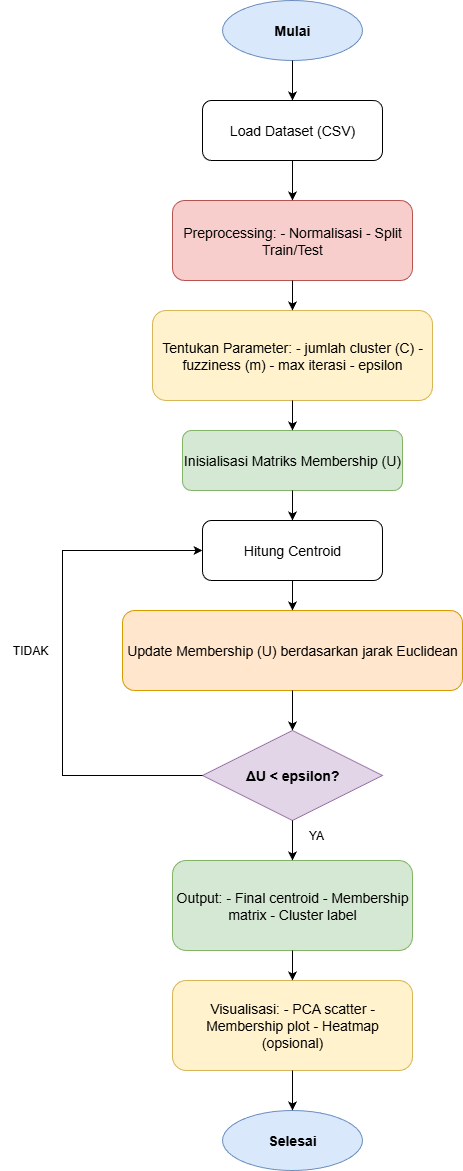

The diagram above was exported from draw.io. Its source (the exported page's mxGraphModel, read from the mxfile embedded in the PNG):
<mxGraphModel dx="1489" dy="803" grid="1" gridSize="10" guides="1" tooltips="1" connect="1" arrows="1" fold="1" page="1" pageScale="1" pageWidth="827" pageHeight="1169" math="0" shadow="0">
  <root>
    <mxCell id="0" />
    <mxCell id="1" parent="0" />
    <mxCell id="KUeyr8SNJzAbSvgjROGo-1" value="Mulai" style="ellipse;whiteSpace=wrap;html=1;fillColor=#dae8fc;strokeColor=#6c8ebf;fontSize=14;fontStyle=1" vertex="1" parent="1">
      <mxGeometry x="350" y="40" width="140" height="60" as="geometry" />
    </mxCell>
    <mxCell id="KUeyr8SNJzAbSvgjROGo-2" value="Load Dataset (CSV)" style="rounded=1;whiteSpace=wrap;html=1;fillColor=#ffffff;strokeColor=#000000;fontSize=14" vertex="1" parent="1">
      <mxGeometry x="330" y="140" width="180" height="60" as="geometry" />
    </mxCell>
    <mxCell id="KUeyr8SNJzAbSvgjROGo-3" value="Preprocessing: - Normalisasi - Split Train/Test" style="rounded=1;whiteSpace=wrap;html=1;fillColor=#f8cecc;strokeColor=#b85450;fontSize=14" vertex="1" parent="1">
      <mxGeometry x="300" y="240" width="240" height="80" as="geometry" />
    </mxCell>
    <mxCell id="KUeyr8SNJzAbSvgjROGo-4" value="Tentukan Parameter: - jumlah cluster (C) - fuzziness (m) - max iterasi - epsilon" style="rounded=1;whiteSpace=wrap;html=1;fillColor=#fff2cc;strokeColor=#d6b656;fontSize=14" vertex="1" parent="1">
      <mxGeometry x="280" y="350" width="280" height="90" as="geometry" />
    </mxCell>
    <mxCell id="KUeyr8SNJzAbSvgjROGo-5" value="Inisialisasi Matriks Membership (U)" style="rounded=1;whiteSpace=wrap;html=1;fillColor=#d5e8d4;strokeColor=#82b366;fontSize=14" vertex="1" parent="1">
      <mxGeometry x="310" y="470" width="220" height="60" as="geometry" />
    </mxCell>
    <mxCell id="KUeyr8SNJzAbSvgjROGo-6" value="Hitung Centroid" style="rounded=1;whiteSpace=wrap;html=1;fillColor=#ffffff;strokeColor=#000000;fontSize=14" vertex="1" parent="1">
      <mxGeometry x="330" y="560" width="180" height="60" as="geometry" />
    </mxCell>
    <mxCell id="KUeyr8SNJzAbSvgjROGo-7" value="Update Membership (U) berdasarkan jarak Euclidean" style="rounded=1;whiteSpace=wrap;html=1;fillColor=#ffe6cc;strokeColor=#d79b00;fontSize=14" vertex="1" parent="1">
      <mxGeometry x="250" y="650" width="340" height="80" as="geometry" />
    </mxCell>
    <mxCell id="KUeyr8SNJzAbSvgjROGo-8" value="ΔU &lt; epsilon?" style="rhombus;whiteSpace=wrap;html=1;fillColor=#e1d5e7;strokeColor=#9673A6;fontSize=14;fontStyle=1" vertex="1" parent="1">
      <mxGeometry x="330" y="770" width="180" height="90" as="geometry" />
    </mxCell>
    <mxCell id="KUeyr8SNJzAbSvgjROGo-9" value="" style="edgeStyle=orthogonalEdgeStyle;rounded=0;orthogonalLoop=1;jettySize=auto;html=1;exitX=0;exitY=0.5;entryX=0;entryY=0.5;entryDx=0;entryDy=0;" edge="1" parent="1" source="KUeyr8SNJzAbSvgjROGo-8" target="KUeyr8SNJzAbSvgjROGo-6">
      <mxGeometry relative="1" as="geometry">
        <mxPoint x="210" y="640" as="targetPoint" />
        <Array as="points">
          <mxPoint x="190" y="815" />
          <mxPoint x="190" y="590" />
        </Array>
      </mxGeometry>
    </mxCell>
    <mxCell id="KUeyr8SNJzAbSvgjROGo-10" value="Output: - Final centroid - Membership matrix - Cluster label" style="rounded=1;whiteSpace=wrap;html=1;fillColor=#d5e8d4;strokeColor=#82b366;fontSize=14" vertex="1" parent="1">
      <mxGeometry x="300" y="900" width="240" height="90" as="geometry" />
    </mxCell>
    <mxCell id="KUeyr8SNJzAbSvgjROGo-11" value="Visualisasi: - PCA scatter - Membership plot - Heatmap (opsional)" style="rounded=1;whiteSpace=wrap;html=1;fillColor=#fff2cc;strokeColor=#d6b656;fontSize=14" vertex="1" parent="1">
      <mxGeometry x="300" y="1020" width="240" height="90" as="geometry" />
    </mxCell>
    <mxCell id="KUeyr8SNJzAbSvgjROGo-12" value="Selesai" style="ellipse;whiteSpace=wrap;html=1;fillColor=#dae8fc;strokeColor=#6c8ebf;fontSize=14;fontStyle=1" vertex="1" parent="1">
      <mxGeometry x="350" y="1150" width="140" height="60" as="geometry" />
    </mxCell>
    <mxCell id="KUeyr8SNJzAbSvgjROGo-13" edge="1" parent="1" source="KUeyr8SNJzAbSvgjROGo-1" target="KUeyr8SNJzAbSvgjROGo-2">
      <mxGeometry relative="1" as="geometry" />
    </mxCell>
    <mxCell id="KUeyr8SNJzAbSvgjROGo-14" edge="1" parent="1" source="KUeyr8SNJzAbSvgjROGo-2" target="KUeyr8SNJzAbSvgjROGo-3">
      <mxGeometry relative="1" as="geometry" />
    </mxCell>
    <mxCell id="KUeyr8SNJzAbSvgjROGo-15" edge="1" parent="1" source="KUeyr8SNJzAbSvgjROGo-3" target="KUeyr8SNJzAbSvgjROGo-4">
      <mxGeometry relative="1" as="geometry" />
    </mxCell>
    <mxCell id="KUeyr8SNJzAbSvgjROGo-16" edge="1" parent="1" source="KUeyr8SNJzAbSvgjROGo-4" target="KUeyr8SNJzAbSvgjROGo-5">
      <mxGeometry relative="1" as="geometry" />
    </mxCell>
    <mxCell id="KUeyr8SNJzAbSvgjROGo-17" edge="1" parent="1" source="KUeyr8SNJzAbSvgjROGo-5" target="KUeyr8SNJzAbSvgjROGo-6">
      <mxGeometry relative="1" as="geometry" />
    </mxCell>
    <mxCell id="KUeyr8SNJzAbSvgjROGo-18" edge="1" parent="1" source="KUeyr8SNJzAbSvgjROGo-6" target="KUeyr8SNJzAbSvgjROGo-7">
      <mxGeometry relative="1" as="geometry" />
    </mxCell>
    <mxCell id="KUeyr8SNJzAbSvgjROGo-19" edge="1" parent="1" source="KUeyr8SNJzAbSvgjROGo-7" target="KUeyr8SNJzAbSvgjROGo-8">
      <mxGeometry relative="1" as="geometry" />
    </mxCell>
    <mxCell id="KUeyr8SNJzAbSvgjROGo-20" edge="1" parent="1" source="KUeyr8SNJzAbSvgjROGo-8" target="KUeyr8SNJzAbSvgjROGo-10">
      <mxGeometry relative="1" as="geometry" />
    </mxCell>
    <mxCell id="KUeyr8SNJzAbSvgjROGo-21" edge="1" parent="1" source="KUeyr8SNJzAbSvgjROGo-10" target="KUeyr8SNJzAbSvgjROGo-11">
      <mxGeometry relative="1" as="geometry" />
    </mxCell>
    <mxCell id="KUeyr8SNJzAbSvgjROGo-22" edge="1" parent="1" source="KUeyr8SNJzAbSvgjROGo-11" target="KUeyr8SNJzAbSvgjROGo-12">
      <mxGeometry relative="1" as="geometry" />
    </mxCell>
    <mxCell id="KUeyr8SNJzAbSvgjROGo-23" value="YA" style="text;html=1;align=center;verticalAlign=middle;whiteSpace=wrap;rounded=0;" vertex="1" parent="1">
      <mxGeometry x="414" y="860" width="60" height="30" as="geometry" />
    </mxCell>
    <mxCell id="KUeyr8SNJzAbSvgjROGo-24" value="TIDAK" style="text;html=1;align=center;verticalAlign=middle;whiteSpace=wrap;rounded=0;" vertex="1" parent="1">
      <mxGeometry x="128" y="675" width="60" height="30" as="geometry" />
    </mxCell>
  </root>
</mxGraphModel>